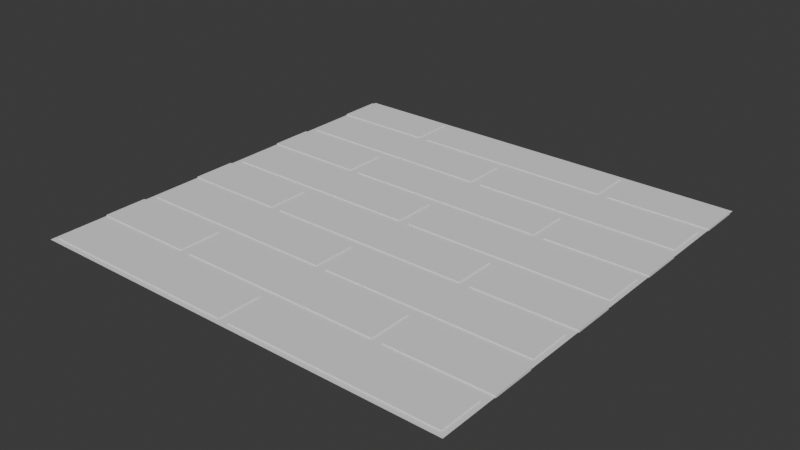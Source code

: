 # Source: kitchenFloorTile.blend  (saved by Blender 4.1.24; exported with 4.5.12 LTS)
import bpy
from mathutils import Matrix  # noqa: F401  (used for matrix-valued properties, if any)

bpy.ops.wm.read_factory_settings(use_empty=True)
scene = bpy.context.scene
scene.name = 'Scene'

# ---- collections
col_collection = bpy.data.collections.new('Collection'); scene.collection.children.link(col_collection)

# ---- world
world_world = bpy.data.worlds.new('World'); scene.world = world_world
world_world.use_nodes = True; world_world.node_tree.nodes.clear()
_N = world_world.node_tree.nodes; _L = world_world.node_tree.links
n0 = _N.new('ShaderNodeOutputWorld'); n0.name = 'World Output'; n0.location = (300, 300)
n1 = _N.new('ShaderNodeBackground'); n1.name = 'Background'; n1.location = (10, 300)
n1.inputs[0].default_value = (0.05088, 0.05088, 0.05088, 1.0)
_L.new(n1.outputs[0], n0.inputs[0])
n0.is_active_output = True
world_world.color = (0.05088, 0.05088, 0.05088)
world_world.use_sun_shadow = False
world_world.sun_shadow_jitter_overblur = 0.0

# ---- meshes
me_plane = bpy.data.meshes.new('Plane')
me_plane.from_pydata([(-1.9, 0.1, -0.08), (1.9, 0.1, -0.08), (-1.9, 0.9, -0.08), (1.9, 0.9, -0.08), (-3.9, -0.9, -0.08), (-0.1, -0.9, -0.08), (-3.9, -0.1, -0.08), (-0.1, -0.1, -0.08), (0.1, -0.9, -0.08), (3.9, -0.9, -0.08), (0.1, -0.1, -0.08), (3.9, -0.1, -0.08), (-1.9, -1.9, -0.08), (1.9, -1.9, -0.08), (-1.9, -1.1, -0.08), (1.9, -1.1, -0.08), (-3.9, -2.9, -0.08), (-0.1, -2.9, -0.08), (-3.9, -2.1, -0.08), (-0.1, -2.1, -0.08), (0.1, -2.9, -0.08), (3.9, -2.9, -0.08), (0.1, -2.1, -0.08), (3.9, -2.1, -0.08), (-3.9, 1.1, -0.08), (-0.1, 1.1, -0.08), (-3.9, 1.9, -0.08), (-0.1, 1.9, -0.08), (0.1, 1.1, -0.08), (3.9, 1.1, -0.08), (0.1, 1.9, -0.08), (3.9, 1.9, -0.08), (-1.9, 2.1, -0.08), (1.9, 2.1, -0.08), (-1.9, 2.9, -0.08), (1.9, 2.9, -0.08), (-3.9, 3.1, -0.08), (-0.1, 3.1, -0.08), (-3.9, 3.9, -0.08), (-0.1, 3.9, -0.08), (0.1, 3.1, -0.08), (3.9, 3.1, -0.08), (0.1, 3.9, -0.08), (3.9, 3.9, -0.08), (-1.9, 4.1, -0.08), (1.9, 4.1, -0.08), (-1.9, 4.9, -0.08), (1.9, 4.9, -0.08), (-4.0, 0.1, -0.08), (-2.1, 0.1, -0.08), (-4.0, 0.9, -0.08), (-2.1, 0.9, -0.08), (-4.0, -1.9, -0.08), (-2.1, -1.9, -0.08), (-4.0, -1.1, -0.08), (-2.1, -1.1, -0.08), (-4.0, 2.1, -0.08), (-2.1, 2.1, -0.08), (-4.0, 2.9, -0.08), (-2.1, 2.9, -0.08), (-4.0, 4.1, -0.08), (-2.1, 4.1, -0.08), (-4.0, 4.9, -0.08), (-2.1, 4.9, -0.08), (2.1, 0.1, -0.08), (4.0, 0.1, -0.08), (2.1, 0.9, -0.08), (4.0, 0.9, -0.08), (2.1, -1.9, -0.08), (4.0, -1.9, -0.08), (2.1, -1.1, -0.08), (4.0, -1.1, -0.08), (2.1, 2.1, -0.08), (4.0, 2.1, -0.08), (2.1, 2.9, -0.08), (4.0, 2.9, -0.08), (2.1, 4.1, -0.08), (4.0, 4.1, -0.08), (2.1, 4.9, -0.08), (4.0, 4.9, -0.08), (-1.9, 0.9, -0.12), (-1.9, 0.1, -0.12), (1.9, 0.1, -0.12), (1.9, 0.9, -0.12), (-3.9, -0.9, -0.12), (-3.9, -0.1, -0.12), (-0.1, -0.9, -0.12), (-0.1, -0.1, -0.12), (0.1, -0.9, -0.12), (0.1, -0.1, -0.12), (3.9, -0.9, -0.12), (3.9, -0.1, -0.12), (-1.9, -1.9, -0.12), (-1.9, -1.1, -0.12), (1.9, -1.9, -0.12), (1.9, -1.1, -0.12), (-3.9, -2.9, -0.12), (-3.9, -2.1, -0.12), (-0.1, -2.9, -0.12), (-0.1, -2.1, -0.12), (0.1, -2.9, -0.12), (0.1, -2.1, -0.12), (3.9, -2.9, -0.12), (3.9, -2.1, -0.12), (-3.9, 1.1, -0.12), (-3.9, 1.9, -0.12), (-0.1, 1.1, -0.12), (-0.1, 1.9, -0.12), (0.1, 1.1, -0.12), (0.1, 1.9, -0.12), (3.9, 1.1, -0.12), (3.9, 1.9, -0.12), (-1.9, 2.1, -0.12), (-1.9, 2.9, -0.12), (1.9, 2.1, -0.12), (1.9, 2.9, -0.12), (-3.9, 3.1, -0.12), (-3.9, 3.9, -0.12), (-0.1, 3.1, -0.12), (-0.1, 3.9, -0.12), (0.1, 3.1, -0.12), (0.1, 3.9, -0.12), (3.9, 3.1, -0.12), (3.9, 3.9, -0.12), (-1.9, 4.1, -0.12), (-1.9, 4.9, -0.12), (1.9, 4.1, -0.12), (1.9, 4.9, -0.12), (-4.0, 0.1, -0.12), (-4.0, 0.9, -0.12), (-2.1, 0.1, -0.12), (-2.1, 0.9, -0.12), (-4.0, -1.9, -0.12), (-4.0, -1.1, -0.12), (-2.1, -1.9, -0.12), (-2.1, -1.1, -0.12), (-4.0, 2.1, -0.12), (-4.0, 2.9, -0.12), (-2.1, 2.1, -0.12), (-2.1, 2.9, -0.12), (-4.0, 4.1, -0.12), (-4.0, 4.9, -0.12), (-2.1, 4.1, -0.12), (-2.1, 4.9, -0.12), (2.1, 0.1, -0.12), (2.1, 0.9, -0.12), (4.0, 0.1, -0.12), (4.0, 0.9, -0.12), (2.1, -1.9, -0.12), (2.1, -1.1, -0.12), (4.0, -1.9, -0.12), (4.0, -1.1, -0.12), (2.1, 2.1, -0.12), (2.1, 2.9, -0.12), (4.0, 2.1, -0.12), (4.0, 2.9, -0.12), (2.1, 4.1, -0.12), (2.1, 4.9, -0.12), (4.0, 4.1, -0.12), (4.0, 4.9, -0.12), (4.0, 5.0, -0.1), (-4.0, 5.0, -0.1), (4.0, -3.0, -0.1), (-4.0, -3.0, -0.1)], [], [(0, 1, 3, 2), (4, 5, 7, 6), (8, 9, 11, 10), (12, 13, 15, 14), (16, 17, 19, 18), (20, 21, 23, 22), (24, 25, 27, 26), (28, 29, 31, 30), (32, 33, 35, 34), (36, 37, 39, 38), (40, 41, 43, 42), (44, 45, 47, 46), (48, 49, 51, 50), (52, 53, 55, 54), (56, 57, 59, 58), (60, 61, 63, 62), (64, 65, 67, 66), (68, 69, 71, 70), (72, 73, 75, 74), (76, 77, 79, 78), (163, 162, 160, 161), (64, 144, 146, 65), (39, 119, 117, 38), (12, 92, 94, 13), (65, 146, 147, 67), (42, 121, 120, 40), (13, 94, 95, 15), (67, 147, 145, 66), (40, 120, 122, 41), (15, 95, 93, 14), (70, 149, 148, 68), (41, 122, 123, 43), (18, 97, 96, 16), (68, 148, 150, 69), (43, 123, 121, 42), (16, 96, 98, 17), (69, 150, 151, 71), (46, 125, 124, 44), (17, 98, 99, 19), (71, 151, 149, 70), (44, 124, 126, 45), (19, 99, 97, 18), (74, 153, 152, 72), (45, 126, 127, 47), (22, 101, 100, 20), (72, 152, 154, 73), (47, 127, 125, 46), (20, 100, 102, 21), (73, 154, 155, 75), (50, 129, 128, 48), (21, 102, 103, 23), (75, 155, 153, 74), (48, 128, 130, 49), (23, 103, 101, 22), (78, 157, 156, 76), (49, 130, 131, 51), (26, 105, 104, 24), (76, 156, 158, 77), (51, 131, 129, 50), (24, 104, 106, 25), (77, 158, 159, 79), (54, 133, 132, 52), (25, 106, 107, 27), (2, 80, 81, 0), (79, 159, 157, 78), (52, 132, 134, 53), (27, 107, 105, 26), (0, 81, 82, 1), (53, 134, 135, 55), (30, 109, 108, 28), (1, 82, 83, 3), (55, 135, 133, 54), (28, 108, 110, 29), (3, 83, 80, 2), (58, 137, 136, 56), (29, 110, 111, 31), (6, 85, 84, 4), (56, 136, 138, 57), (31, 111, 109, 30), (4, 84, 86, 5), (57, 138, 139, 59), (34, 113, 112, 32), (5, 86, 87, 7), (59, 139, 137, 58), (32, 112, 114, 33), (7, 87, 85, 6), (62, 141, 140, 60), (33, 114, 115, 35), (10, 89, 88, 8), (60, 140, 142, 61), (35, 115, 113, 34), (8, 88, 90, 9), (61, 142, 143, 63), (38, 117, 116, 36), (9, 90, 91, 11), (63, 143, 141, 62), (36, 116, 118, 37), (11, 91, 89, 10), (66, 145, 144, 64), (37, 118, 119, 39), (14, 93, 92, 12)])
_uv = me_plane.uv_layers.new(name='UVMap')
_uv.uv.foreach_set('vector', [0.4735, 0.759, 0.4714, 0.9341, 0.5158, 0.9366, 0.5179, 0.7616, 0.5844, 0.7303, 0.5865, 0.8177, 0.5421, 0.8151, 0.54, 0.7277, 0.5158, 0.7303, 0.5179, 0.8177, 0.4735, 0.8151, 0.4714, 0.7277, 0.4799, 0.7527, 0.4778, 0.9278, 0.5222, 0.9304, 0.5243, 0.7553, 0.538, 0.7548, 0.5359, 0.9299, 0.5803, 0.9325, 0.5824, 0.7574, 0.4007, 0.7548, 0.3986, 0.9299, 0.443, 0.9325, 0.4451, 0.7574, 0.4471, 0.7303, 0.4492, 0.8177, 0.4048, 0.8151, 0.4027, 0.7277, 0.5421, 0.759, 0.54, 0.9341, 0.5844, 0.9366, 0.5865, 0.7616, 0.5117, 0.9325, 0.5138, 0.7574, 0.4694, 0.7548, 0.4673, 0.9299, 0.5485, 0.7527, 0.5464, 0.9278, 0.5908, 0.9304, 0.5929, 0.7553, 0.4048, 0.759, 0.4027, 0.9341, 0.4471, 0.9366, 0.4492, 0.7616, 0.4112, 0.7527, 0.4091, 0.9278, 0.4535, 0.9304, 0.4556, 0.7553, 0.4456, 0.9428, 0.4477, 0.8623, 0.407, 0.8579, 0.4049, 0.9385, 0.4621, 0.7786, 0.46, 0.8591, 0.5007, 0.8634, 0.5028, 0.7829, 0.577, 0.8311, 0.579, 0.7506, 0.5383, 0.7463, 0.5363, 0.8268, 0.577, 0.9428, 0.579, 0.8623, 0.5383, 0.8579, 0.5363, 0.9385, 0.5113, 0.9428, 0.5133, 0.8623, 0.4726, 0.8579, 0.4706, 0.9385, 0.407, 0.7463, 0.4049, 0.8268, 0.4456, 0.8311, 0.4477, 0.7506, 0.5113, 0.8311, 0.5133, 0.7506, 0.4726, 0.7463, 0.4706, 0.8268, 0.4621, 0.8347, 0.46, 0.9152, 0.5007, 0.9195, 0.5028, 0.839, 0.1666, 0.8106, 0.1666, 0.8717, 0.1055, 0.8717, 0.1055, 0.8106, 0.5113, 0.9428, 0.5245, 0.9559, 0.5245, 0.8471, 0.5133, 0.8623, 0.5908, 0.9304, 0.3932, 0.938, 0.3932, 0.7331, 0.5929, 0.7553, 0.4799, 0.7527, 0.4669, 0.7396, 0.4669, 0.9445, 0.4778, 0.9278, 0.5133, 0.8623, 0.5245, 0.8471, 0.4594, 0.8448, 0.4726, 0.8579, 0.4492, 0.7616, 0.4601, 0.7449, 0.3919, 0.7459, 0.4048, 0.759, 0.4778, 0.9278, 0.4669, 0.9445, 0.5351, 0.9435, 0.5222, 0.9304, 0.4726, 0.8579, 0.4594, 0.8448, 0.4594, 0.9536, 0.4706, 0.9385, 0.4048, 0.759, 0.3919, 0.7459, 0.3919, 0.9508, 0.4027, 0.9341, 0.5222, 0.9304, 0.5351, 0.9435, 0.5351, 0.7386, 0.5243, 0.7553, 0.4477, 0.7506, 0.4589, 0.7354, 0.3937, 0.7331, 0.407, 0.7463, 0.4027, 0.9341, 0.3919, 0.9508, 0.4601, 0.9498, 0.4471, 0.9366, 0.5824, 0.7574, 0.5973, 0.9513, 0.5292, 0.9522, 0.538, 0.7548, 0.407, 0.7463, 0.3937, 0.7331, 0.3937, 0.842, 0.4049, 0.8268, 0.4471, 0.9366, 0.4601, 0.9498, 0.4601, 0.7449, 0.4492, 0.7616, 0.538, 0.7548, 0.5292, 0.9522, 0.5251, 0.9466, 0.5359, 0.9299, 0.4049, 0.8268, 0.3937, 0.842, 0.4589, 0.8443, 0.4456, 0.8311, 0.4556, 0.7553, 0.4664, 0.7386, 0.3983, 0.7396, 0.4112, 0.7527, 0.5359, 0.9299, 0.5251, 0.9466, 0.5932, 0.9456, 0.5803, 0.9325, 0.4456, 0.8311, 0.4589, 0.8443, 0.4589, 0.7354, 0.4477, 0.7506, 0.4112, 0.7527, 0.3983, 0.7396, 0.3983, 0.9445, 0.4091, 0.9278, 0.5803, 0.9325, 0.5932, 0.9456, 0.5973, 0.9513, 0.5824, 0.7574, 0.4706, 0.8268, 0.4594, 0.842, 0.5245, 0.8443, 0.5113, 0.8311, 0.4091, 0.9278, 0.3983, 0.9445, 0.4664, 0.9435, 0.4535, 0.9304, 0.4451, 0.7574, 0.4601, 0.9513, 0.3919, 0.9522, 0.4007, 0.7548, 0.5113, 0.8311, 0.5245, 0.8443, 0.5245, 0.7354, 0.5133, 0.7506, 0.4535, 0.9304, 0.4664, 0.9435, 0.4664, 0.7386, 0.4556, 0.7553, 0.4007, 0.7548, 0.3919, 0.9522, 0.3878, 0.9466, 0.3986, 0.9299, 0.5133, 0.7506, 0.5245, 0.7354, 0.4594, 0.7331, 0.4726, 0.7463, 0.4049, 0.9385, 0.3937, 0.9536, 0.4589, 0.9559, 0.4456, 0.9428, 0.3986, 0.9299, 0.3878, 0.9466, 0.4559, 0.9456, 0.443, 0.9325, 0.4726, 0.7463, 0.4594, 0.7331, 0.4594, 0.842, 0.4706, 0.8268, 0.4456, 0.9428, 0.4589, 0.9559, 0.4589, 0.8471, 0.4477, 0.8623, 0.443, 0.9325, 0.4559, 0.9456, 0.4601, 0.9513, 0.4451, 0.7574, 0.5028, 0.839, 0.514, 0.8239, 0.5978, 0.801, 0.4621, 0.8347, 0.4477, 0.8623, 0.4589, 0.8471, 0.3937, 0.8448, 0.407, 0.8579, 0.4027, 0.7277, 0.3919, 0.7444, 0.4601, 0.7434, 0.4471, 0.7303, 0.4621, 0.8347, 0.5978, 0.801, 0.5978, 0.9099, 0.46, 0.9152, 0.407, 0.8579, 0.3937, 0.8448, 0.3937, 0.9536, 0.4049, 0.9385, 0.4471, 0.7303, 0.4601, 0.7434, 0.4601, 0.801, 0.4492, 0.8177, 0.46, 0.9152, 0.5978, 0.9099, 0.514, 0.9327, 0.5007, 0.9195, 0.5028, 0.7829, 0.514, 0.7677, 0.5978, 0.7449, 0.4621, 0.7786, 0.4492, 0.8177, 0.4601, 0.801, 0.3919, 0.802, 0.4048, 0.8151, 0.5179, 0.7616, 0.5287, 0.7449, 0.4606, 0.7459, 0.4735, 0.759, 0.5007, 0.9195, 0.514, 0.9327, 0.514, 0.8239, 0.5028, 0.839, 0.4621, 0.7786, 0.5978, 0.7449, 0.5978, 0.8537, 0.46, 0.8591, 0.4048, 0.8151, 0.3919, 0.802, 0.3919, 0.7444, 0.4027, 0.7277, 0.4735, 0.759, 0.4606, 0.7459, 0.4606, 0.9508, 0.4714, 0.9341, 0.46, 0.8591, 0.5978, 0.8537, 0.514, 0.8766, 0.5007, 0.8634, 0.5865, 0.7616, 0.5973, 0.7449, 0.5292, 0.7459, 0.5421, 0.759, 0.4714, 0.9341, 0.4606, 0.9508, 0.5287, 0.9498, 0.5158, 0.9366, 0.5007, 0.8634, 0.514, 0.8766, 0.514, 0.7677, 0.5028, 0.7829, 0.5421, 0.759, 0.5292, 0.7459, 0.5292, 0.9508, 0.54, 0.9341, 0.5158, 0.9366, 0.5287, 0.9498, 0.5287, 0.7449, 0.5179, 0.7616, 0.5363, 0.8268, 0.5251, 0.842, 0.5902, 0.8443, 0.577, 0.8311, 0.54, 0.9341, 0.5292, 0.9508, 0.5973, 0.9498, 0.5844, 0.9366, 0.54, 0.7277, 0.5292, 0.7444, 0.5973, 0.7434, 0.5844, 0.7303, 0.577, 0.8311, 0.5902, 0.8443, 0.5902, 0.7354, 0.579, 0.7506, 0.5844, 0.9366, 0.5973, 0.9498, 0.5973, 0.7449, 0.5865, 0.7616, 0.5844, 0.7303, 0.5973, 0.7434, 0.5973, 0.801, 0.5865, 0.8177, 0.579, 0.7506, 0.5902, 0.7354, 0.5251, 0.7331, 0.5383, 0.7463, 0.4673, 0.9299, 0.4565, 0.9466, 0.5246, 0.9456, 0.5117, 0.9325, 0.5865, 0.8177, 0.5973, 0.801, 0.5292, 0.802, 0.5421, 0.8151, 0.5383, 0.7463, 0.5251, 0.7331, 0.5251, 0.842, 0.5363, 0.8268, 0.5117, 0.9325, 0.5246, 0.9456, 0.5287, 0.9513, 0.5138, 0.7574, 0.5421, 0.8151, 0.5292, 0.802, 0.5292, 0.7444, 0.54, 0.7277, 0.5363, 0.9385, 0.5251, 0.9536, 0.5902, 0.9559, 0.577, 0.9428, 0.5138, 0.7574, 0.5287, 0.9513, 0.4606, 0.9522, 0.4694, 0.7548, 0.4714, 0.7277, 0.4606, 0.7444, 0.5287, 0.7434, 0.5158, 0.7303, 0.577, 0.9428, 0.5902, 0.9559, 0.5902, 0.8471, 0.579, 0.8623, 0.4694, 0.7548, 0.4606, 0.9522, 0.4565, 0.9466, 0.4673, 0.9299, 0.5158, 0.7303, 0.5287, 0.7434, 0.5287, 0.801, 0.5179, 0.8177, 0.579, 0.8623, 0.5902, 0.8471, 0.5251, 0.8448, 0.5383, 0.8579, 0.5929, 0.7553, 0.3932, 0.7331, 0.5356, 0.7396, 0.5485, 0.7527, 0.5179, 0.8177, 0.5287, 0.801, 0.4606, 0.802, 0.4735, 0.8151, 0.5383, 0.8579, 0.5251, 0.8448, 0.5251, 0.9536, 0.5363, 0.9385, 0.5485, 0.7527, 0.5356, 0.7396, 0.5356, 0.9445, 0.5464, 0.9278, 0.4735, 0.8151, 0.4606, 0.802, 0.4606, 0.7444, 0.4714, 0.7277, 0.4706, 0.9385, 0.4594, 0.9536, 0.5245, 0.9559, 0.5113, 0.9428, 0.5464, 0.9278, 0.5356, 0.9445, 0.3932, 0.938, 0.5908, 0.9304, 0.5243, 0.7553, 0.5351, 0.7386, 0.4669, 0.7396, 0.4799, 0.7527])
me_plane.update()

# ---- objects
ob_plane = bpy.data.objects.new('Plane', me_plane)

# ---- transforms, parenting, visibility, modifiers, constraints
ob_plane.location = (0.0, 0.0, 0.0)

# ---- collection membership
col_collection.objects.link(ob_plane)

# ---- scene / render settings (as saved in the file)
scene.frame_start = 1; scene.frame_end = 250; scene.frame_set(1)
scene.render.engine = 'BLENDER_EEVEE_NEXT'
scene.cycles.sampling_pattern = 'TABULATED_SOBOL'
scene.eevee.ray_tracing_options.trace_max_roughness = 0.0
bpy.context.view_layer.update()

# ---- added for rendering (the .blend has no active camera and no usable light): camera, sun
cam_auto = bpy.data.cameras.new('AutoCamera')
cam_auto.lens = 50.0
cam_auto.sensor_width = 36.0
cam_auto.clip_end = 1000.0
ob_auto_camera = bpy.data.objects.new('AutoCamera', cam_auto)
scene.collection.objects.link(ob_auto_camera)
ob_auto_camera.location = (10.4678, -11.5613, 8.27423)
ob_auto_camera.rotation_euler = (1.09748, -7.21219e-08, 0.694738)
scene.camera = ob_auto_camera
light_auto_sun = bpy.data.lights.new('AutoSun', 'SUN')
light_auto_sun.energy = 3.0
light_auto_sun.angle = 0.0523599
ob_auto_sun = bpy.data.objects.new('AutoSun', light_auto_sun)
scene.collection.objects.link(ob_auto_sun)
ob_auto_sun.rotation_euler = (0.872665, 0.174533, 0.523599)
bpy.context.view_layer.update()
